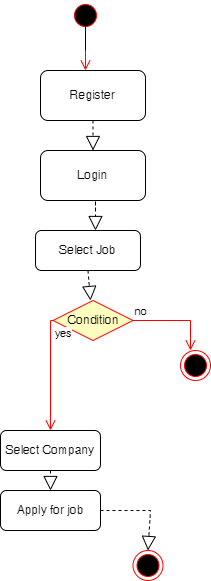

The diagram above was exported from draw.io. Its source (the exported page's mxGraphModel, read from the mxfile embedded in the PNG):
<mxGraphModel dx="868" dy="425" grid="1" gridSize="10" guides="1" tooltips="1" connect="1" arrows="1" fold="1" page="1" pageScale="1" pageWidth="850" pageHeight="1100" math="0" shadow="0">
  <root>
    <mxCell id="0" />
    <mxCell id="1" parent="0" />
    <mxCell id="Xy_NX_BFtP-sJDZzOlTE-9" value="" style="ellipse;html=1;shape=startState;fillColor=#000000;strokeColor=#ff0000;" vertex="1" parent="1">
      <mxGeometry x="400" y="20" width="30" height="30" as="geometry" />
    </mxCell>
    <mxCell id="Xy_NX_BFtP-sJDZzOlTE-10" value="" style="edgeStyle=orthogonalEdgeStyle;html=1;verticalAlign=bottom;endArrow=open;endSize=8;strokeColor=#ff0000;rounded=0;" edge="1" source="Xy_NX_BFtP-sJDZzOlTE-9" parent="1">
      <mxGeometry relative="1" as="geometry">
        <mxPoint x="415" y="90" as="targetPoint" />
      </mxGeometry>
    </mxCell>
    <mxCell id="Xy_NX_BFtP-sJDZzOlTE-12" value="" style="edgeStyle=orthogonalEdgeStyle;rounded=0;orthogonalLoop=1;jettySize=auto;html=1;" edge="1" parent="1">
      <mxGeometry relative="1" as="geometry">
        <mxPoint x="415" y="70" as="sourcePoint" />
        <mxPoint x="415" y="35" as="targetPoint" />
      </mxGeometry>
    </mxCell>
    <mxCell id="Xy_NX_BFtP-sJDZzOlTE-11" value="Register" style="rounded=1;whiteSpace=wrap;html=1;" vertex="1" parent="1">
      <mxGeometry x="370" y="90" width="105" height="50" as="geometry" />
    </mxCell>
    <mxCell id="Xy_NX_BFtP-sJDZzOlTE-13" value="Login" style="rounded=1;whiteSpace=wrap;html=1;" vertex="1" parent="1">
      <mxGeometry x="370" y="170" width="105" height="50" as="geometry" />
    </mxCell>
    <mxCell id="Xy_NX_BFtP-sJDZzOlTE-14" value="Select Job" style="rounded=1;whiteSpace=wrap;html=1;" vertex="1" parent="1">
      <mxGeometry x="365" y="250" width="105" height="40" as="geometry" />
    </mxCell>
    <mxCell id="Xy_NX_BFtP-sJDZzOlTE-17" value="" style="endArrow=block;dashed=1;endFill=0;endSize=12;html=1;rounded=0;entryX=0.5;entryY=0;entryDx=0;entryDy=0;exitX=0.5;exitY=1;exitDx=0;exitDy=0;" edge="1" parent="1" source="Xy_NX_BFtP-sJDZzOlTE-11" target="Xy_NX_BFtP-sJDZzOlTE-13">
      <mxGeometry width="160" relative="1" as="geometry">
        <mxPoint x="335" y="140" as="sourcePoint" />
        <mxPoint x="495" y="140" as="targetPoint" />
      </mxGeometry>
    </mxCell>
    <mxCell id="Xy_NX_BFtP-sJDZzOlTE-22" value="" style="endArrow=block;dashed=1;endFill=0;endSize=12;html=1;rounded=0;" edge="1" parent="1">
      <mxGeometry width="160" relative="1" as="geometry">
        <mxPoint x="425" y="230" as="sourcePoint" />
        <mxPoint x="425" y="250" as="targetPoint" />
        <Array as="points">
          <mxPoint x="425" y="220" />
        </Array>
      </mxGeometry>
    </mxCell>
    <mxCell id="Xy_NX_BFtP-sJDZzOlTE-24" value="" style="endArrow=block;dashed=1;endFill=0;endSize=12;html=1;rounded=0;entryX=0.5;entryY=0;entryDx=0;entryDy=0;exitX=0.5;exitY=1;exitDx=0;exitDy=0;" edge="1" parent="1" source="Xy_NX_BFtP-sJDZzOlTE-14">
      <mxGeometry width="160" relative="1" as="geometry">
        <mxPoint x="350" y="200" as="sourcePoint" />
        <mxPoint x="420" y="320" as="targetPoint" />
      </mxGeometry>
    </mxCell>
    <mxCell id="Xy_NX_BFtP-sJDZzOlTE-31" value="" style="ellipse;html=1;shape=endState;fillColor=#000000;strokeColor=#ff0000;" vertex="1" parent="1">
      <mxGeometry x="510" y="370" width="30" height="30" as="geometry" />
    </mxCell>
    <mxCell id="Xy_NX_BFtP-sJDZzOlTE-37" value="Condition" style="rhombus;whiteSpace=wrap;html=1;fillColor=#ffffc0;strokeColor=#ff0000;" vertex="1" parent="1">
      <mxGeometry x="382.5" y="320" width="80" height="40" as="geometry" />
    </mxCell>
    <mxCell id="Xy_NX_BFtP-sJDZzOlTE-38" value="no" style="edgeStyle=orthogonalEdgeStyle;html=1;align=left;verticalAlign=bottom;endArrow=open;endSize=8;strokeColor=#ff0000;rounded=0;" edge="1" source="Xy_NX_BFtP-sJDZzOlTE-37" parent="1">
      <mxGeometry x="-1" relative="1" as="geometry">
        <mxPoint x="520" y="370" as="targetPoint" />
      </mxGeometry>
    </mxCell>
    <mxCell id="Xy_NX_BFtP-sJDZzOlTE-39" value="yes" style="edgeStyle=orthogonalEdgeStyle;html=1;align=left;verticalAlign=top;endArrow=open;endSize=8;strokeColor=#ff0000;rounded=0;" edge="1" source="Xy_NX_BFtP-sJDZzOlTE-37" parent="1">
      <mxGeometry x="-1" relative="1" as="geometry">
        <mxPoint x="380" y="450" as="targetPoint" />
        <Array as="points">
          <mxPoint x="380" y="340" />
        </Array>
      </mxGeometry>
    </mxCell>
    <mxCell id="Xy_NX_BFtP-sJDZzOlTE-40" value="Select Company" style="rounded=1;whiteSpace=wrap;html=1;" vertex="1" parent="1">
      <mxGeometry x="330" y="450" width="100" height="40" as="geometry" />
    </mxCell>
    <mxCell id="Xy_NX_BFtP-sJDZzOlTE-41" value="Apply for job" style="rounded=1;whiteSpace=wrap;html=1;" vertex="1" parent="1">
      <mxGeometry x="330" y="510" width="100" height="40" as="geometry" />
    </mxCell>
    <mxCell id="Xy_NX_BFtP-sJDZzOlTE-42" value="" style="ellipse;html=1;shape=endState;fillColor=#000000;strokeColor=#ff0000;" vertex="1" parent="1">
      <mxGeometry x="462.5" y="570" width="30" height="30" as="geometry" />
    </mxCell>
    <mxCell id="Xy_NX_BFtP-sJDZzOlTE-43" value="" style="endArrow=block;dashed=1;endFill=0;endSize=12;html=1;rounded=0;entryX=0.5;entryY=0;entryDx=0;entryDy=0;exitX=0.5;exitY=1;exitDx=0;exitDy=0;" edge="1" parent="1" source="Xy_NX_BFtP-sJDZzOlTE-40" target="Xy_NX_BFtP-sJDZzOlTE-41">
      <mxGeometry width="160" relative="1" as="geometry">
        <mxPoint x="350" y="400" as="sourcePoint" />
        <mxPoint x="510" y="400" as="targetPoint" />
      </mxGeometry>
    </mxCell>
    <mxCell id="Xy_NX_BFtP-sJDZzOlTE-44" value="" style="endArrow=block;dashed=1;endFill=0;endSize=12;html=1;rounded=0;exitX=1;exitY=0.5;exitDx=0;exitDy=0;entryX=0.5;entryY=0;entryDx=0;entryDy=0;" edge="1" parent="1" source="Xy_NX_BFtP-sJDZzOlTE-41" target="Xy_NX_BFtP-sJDZzOlTE-42">
      <mxGeometry width="160" relative="1" as="geometry">
        <mxPoint x="350" y="400" as="sourcePoint" />
        <mxPoint x="470" y="560" as="targetPoint" />
        <Array as="points">
          <mxPoint x="480" y="530" />
        </Array>
      </mxGeometry>
    </mxCell>
  </root>
</mxGraphModel>